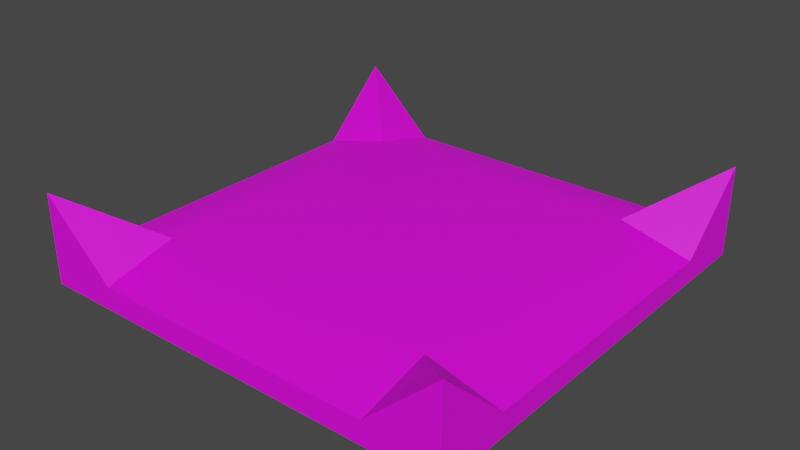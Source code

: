 # Source: SpawnerPlatform.blend  (saved by Blender 3.6.11; exported with 4.5.12 LTS)
import bpy
from mathutils import Matrix  # noqa: F401  (used for matrix-valued properties, if any)

bpy.ops.wm.read_factory_settings(use_empty=True)
scene = bpy.context.scene
scene.name = 'Scene'

# ---- collections
col_collection = bpy.data.collections.new('Collection'); scene.collection.children.link(col_collection)

# ---- images (referenced by path relative to the original .blend; pixels are not part of the script)
import os
ASSET_DIR = os.environ.get("B2B_ASSET_DIR", "")  # directory of the original .blend (textures are referenced by path, not embedded)
HERE = os.path.dirname(os.path.abspath(__file__))  # packed textures are extracted next to this script under _unpacked/

def load_image(name, relpath, width, height, colorspace="sRGB"):
    """Load a texture the original file referenced (path relative to the .blend, or extracted next to this script)."""
    p = next((c for c in (os.path.join(HERE, relpath), os.path.join(ASSET_DIR, relpath)) if relpath and os.path.exists(c)), "")
    if p:
        img = bpy.data.images.load(p, check_existing=True)
        img.name = name
    else:  # same state as the original file: an image datablock whose file is absent (Cycles renders it pink)
        img = bpy.data.images.new(name, width, height)
        img.source = "FILE"
        img.filepath = "//" + (relpath or name)
    img.colorspace_settings.name = colorspace
    return img
img_lowpoly_tex_png = load_image('Lowpoly_tex.png', '_Textures/Lowpoly_tex.png', 1024, 1024, 'sRGB')

# ---- materials (node trees are filled in below, after node groups)
mat_m_spawnerplatform = bpy.data.materials.new('M_SpawnerPlatform')
mat_m_spawnerplatform.use_transparent_shadow = False

# ---- node groups
ng_auto_smooth = bpy.data.node_groups.new('Auto Smooth', 'GeometryNodeTree')
_s = ng_auto_smooth.interface.new_socket(name='Geometry', in_out='OUTPUT', socket_type='NodeSocketGeometry')
_s = ng_auto_smooth.interface.new_socket(name='Geometry', in_out='INPUT', socket_type='NodeSocketGeometry')
_s = ng_auto_smooth.interface.new_socket(name='Angle', in_out='INPUT', socket_type='NodeSocketFloat')
_s.subtype = 'ANGLE'
_s.min_value = 0.0
_s.max_value = 3.142
ng_auto_smooth.is_modifier = True
_N = ng_auto_smooth.nodes; _L = ng_auto_smooth.links
n0 = _N.new('NodeGroupOutput'); n0.name = 'Group Output'; n0.location = (480, -100)
n1 = _N.new('NodeGroupInput'); n1.name = 'Group Input'; n1.location = (-420, -300)
n2 = _N.new('NodeGroupInput'); n2.name = 'Group Input.001'; n2.location = (-60, -100)
n3 = _N.new('GeometryNodeSetShadeSmooth'); n3.name = 'Set Shade Smooth'; n3.location = (120, -100)
n3.domain = 'EDGE'
n4 = _N.new('GeometryNodeSetShadeSmooth'); n4.name = 'Set Shade Smooth.001'; n4.location = (300, -100)
n5 = _N.new('GeometryNodeInputMeshEdgeAngle'); n5.name = 'Edge Angle'; n5.location = (-420, -220)
n6 = _N.new('GeometryNodeInputEdgeSmooth'); n6.name = 'Is Edge Smooth'; n6.location = (-60, -160)
n7 = _N.new('GeometryNodeInputShadeSmooth'); n7.name = 'Is Face Smooth'; n7.location = (-240, -340)
n8 = _N.new('FunctionNodeBooleanMath'); n8.name = 'Boolean Math'; n8.location = (-60, -220)
n9 = _N.new('FunctionNodeCompare'); n9.name = 'Compare'; n9.location = (-240, -180)
n9.operation = 'LESS_EQUAL'
_L.new(n5.outputs[0], n9.inputs[0])
_L.new(n4.outputs[0], n0.inputs[0])
_L.new(n1.outputs[1], n9.inputs[1])
_L.new(n9.outputs[0], n8.inputs[0])
_L.new(n7.outputs[0], n8.inputs[1])
_L.new(n2.outputs[0], n3.inputs[0])
_L.new(n6.outputs[0], n3.inputs[1])
_L.new(n3.outputs[0], n4.inputs[0])
_L.new(n8.outputs[0], n3.inputs[2])
n0.is_active_output = True

# ---- material node trees
mat_m_spawnerplatform.use_nodes = True; mat_m_spawnerplatform.node_tree.nodes.clear()
_N = mat_m_spawnerplatform.node_tree.nodes; _L = mat_m_spawnerplatform.node_tree.links
n0 = _N.new('ShaderNodeBsdfPrincipled'); n0.name = 'Principled BSDF'; n0.location = (10, 300)
n0.distribution = 'GGX'
n0.subsurface_method = 'RANDOM_WALK_SKIN'
n0.inputs[3].default_value = 1.45
n0.inputs[27].default_value = (0.0, 0.0, 0.0, 1.0)
n0.inputs[28].default_value = 1.0
n1 = _N.new('ShaderNodeOutputMaterial'); n1.name = 'Material Output'; n1.location = (300, 300)
n2 = _N.new('ShaderNodeTexImage'); n2.name = 'Image Texture'; n2.location = (-294, 278)
n2.image = img_lowpoly_tex_png
_L.new(n0.outputs[0], n1.inputs[0])
_L.new(n2.outputs[0], n0.inputs[0])
n1.is_active_output = True

# ---- world
world_world = bpy.data.worlds.new('World'); scene.world = world_world
world_world.use_nodes = True; world_world.node_tree.nodes.clear()
_N = world_world.node_tree.nodes; _L = world_world.node_tree.links
n0 = _N.new('ShaderNodeOutputWorld'); n0.name = 'World Output'; n0.location = (300, 300)
n1 = _N.new('ShaderNodeBackground'); n1.name = 'Background'; n1.location = (10, 300)
n1.inputs[0].default_value = (0.05088, 0.05088, 0.05088, 1.0)
_L.new(n1.outputs[0], n0.inputs[0])
n0.is_active_output = True
world_world.color = (0.05088, 0.05088, 0.05088)
world_world.use_sun_shadow = False
world_world.sun_shadow_jitter_overblur = 0.0

# ---- meshes
me_spawnerplatform = bpy.data.meshes.new('SpawnerPlatform')
me_spawnerplatform.from_pydata([(-1.255, -1.255, -0.2415), (-1.255, -1.255, 0.2825), (-1.255, 1.255, -0.2415), (-1.255, 1.255, 0.2825), (1.255, -1.255, -0.2415), (1.255, -1.255, 0.2825), (1.255, 1.255, -0.2415), (1.255, 1.255, 0.2825), (0.8366, 1.255, -0.2415), (-0.8366, 1.255, -0.2415), (-0.8366, 1.255, -0.1084), (0.8366, 1.255, -0.1084), (-0.8366, -1.255, -0.2415), (0.8366, -1.255, -0.2415), (0.8366, -1.255, -0.1084), (-0.8366, -1.255, -0.1084), (-1.255, 0.8366, -0.2415), (-1.255, -0.8366, -0.2415), (-1.255, -0.8366, -0.1084), (-1.255, 0.8366, -0.1084), (1.255, -0.8366, -0.2415), (1.255, 0.8366, -0.2415), (1.255, 0.8366, -0.1084), (1.255, -0.8366, -0.1084), (0.8366, 0.8366, 0.0), (0.8366, -0.8366, 0.0), (-0.8366, 0.8366, 0.0), (-0.8366, -0.8366, 0.0)], [], [(16, 19, 3, 2), (8, 11, 7, 6), (20, 23, 5, 4), (12, 15, 1, 0), (27, 18, 1), (25, 14, 5), (25, 27, 15, 14), (4, 5, 14, 13), (13, 14, 15, 12), (2, 3, 10, 9), (9, 10, 11, 8), (11, 10, 26, 24), (24, 26, 27, 25), (7, 11, 24), (22, 24, 25, 23), (3, 19, 26), (26, 19, 18, 27), (6, 7, 22, 21), (21, 22, 23, 20), (0, 1, 18, 17), (17, 18, 19, 16), (10, 3, 26), (22, 7, 24), (23, 25, 5), (15, 27, 1)])
me_spawnerplatform.polygons.foreach_set('use_smooth', [True] * 25)
_uv = me_spawnerplatform.uv_layers.new(name='UVMap')
_uv.uv.foreach_set('vector', [0.8775, 0.2105, 0.8767, 0.2105, 0.8741, 0.2078, 0.8775, 0.2078, 0.881, 0.2105, 0.8801, 0.2105, 0.8775, 0.2078, 0.881, 0.2078, 0.8845, 0.2105, 0.8836, 0.2105, 0.881, 0.2078, 0.8845, 0.2078, 0.888, 0.2105, 0.8871, 0.2105, 0.8845, 0.2078, 0.888, 0.2078, 0.8602, 0.2105, 0.8574, 0.2105, 0.8574, 0.2078, 0.8713, 0.2105, 0.8713, 0.2078, 0.8741, 0.2078, 0.8713, 0.2105, 0.8602, 0.2105, 0.8602, 0.2078, 0.8713, 0.2078, 0.888, 0.2244, 0.8845, 0.2244, 0.8871, 0.2216, 0.888, 0.2216, 0.888, 0.2216, 0.8871, 0.2216, 0.8871, 0.2105, 0.888, 0.2105, 0.881, 0.2244, 0.8775, 0.2244, 0.8801, 0.2216, 0.881, 0.2216, 0.881, 0.2216, 0.8801, 0.2216, 0.8801, 0.2105, 0.881, 0.2105, 0.8713, 0.2244, 0.8602, 0.2244, 0.8602, 0.2216, 0.8713, 0.2216, 0.8713, 0.2216, 0.8602, 0.2216, 0.8602, 0.2105, 0.8713, 0.2105, 0.8741, 0.2244, 0.8713, 0.2244, 0.8713, 0.2216, 0.8741, 0.2216, 0.8713, 0.2216, 0.8713, 0.2105, 0.8741, 0.2105, 0.8574, 0.2244, 0.8574, 0.2216, 0.8602, 0.2216, 0.8602, 0.2216, 0.8574, 0.2216, 0.8574, 0.2105, 0.8602, 0.2105, 0.8845, 0.2244, 0.881, 0.2244, 0.8836, 0.2216, 0.8845, 0.2216, 0.8845, 0.2216, 0.8836, 0.2216, 0.8836, 0.2105, 0.8845, 0.2105, 0.8775, 0.2244, 0.8741, 0.2244, 0.8767, 0.2216, 0.8775, 0.2216, 0.8775, 0.2216, 0.8767, 0.2216, 0.8767, 0.2105, 0.8775, 0.2105, 0.8602, 0.2244, 0.8574, 0.2244, 0.8602, 0.2216, 0.8741, 0.2216, 0.8741, 0.2244, 0.8713, 0.2216, 0.8741, 0.2105, 0.8713, 0.2105, 0.8741, 0.2078, 0.8602, 0.2078, 0.8602, 0.2105, 0.8574, 0.2078])
me_spawnerplatform.materials.append(mat_m_spawnerplatform)
me_spawnerplatform.update()

# ---- objects
ob_spawnerplatform = bpy.data.objects.new('SpawnerPlatform', me_spawnerplatform)

# ---- transforms, parenting, visibility, modifiers, constraints
ob_spawnerplatform.location = (0.0, 0.0, 0.1644)
_m = ob_spawnerplatform.modifiers.new('Auto Smooth', 'NODES')
_m.node_group = ng_auto_smooth
_gi = [s.identifier for s in ng_auto_smooth.interface.items_tree if s.item_type == 'SOCKET' and s.in_out == 'INPUT']
_m[_gi[1]] = 0.5236  # Angle

# ---- collection membership
col_collection.objects.link(ob_spawnerplatform)

# ---- scene / render settings (as saved in the file)
scene.frame_start = 1; scene.frame_end = 250; scene.frame_set(1)
scene.render.engine = 'BLENDER_EEVEE_NEXT'
scene.cycles.sampling_pattern = 'TABULATED_SOBOL'
scene.view_settings.view_transform = 'Filmic'
bpy.context.view_layer.update()

# ---- added for rendering (the .blend has no active camera and no usable light): camera, sun
cam_auto = bpy.data.cameras.new('AutoCamera')
cam_auto.lens = 50.0
cam_auto.sensor_width = 36.0
cam_auto.clip_end = 1000.0
ob_auto_camera = bpy.data.objects.new('AutoCamera', cam_auto)
scene.collection.objects.link(ob_auto_camera)
ob_auto_camera.location = (3.31972, -3.98366, 2.84068)
ob_auto_camera.rotation_euler = (1.09748, -7.21219e-08, 0.694738)
scene.camera = ob_auto_camera
light_auto_sun = bpy.data.lights.new('AutoSun', 'SUN')
light_auto_sun.energy = 3.0
light_auto_sun.angle = 0.0523599
ob_auto_sun = bpy.data.objects.new('AutoSun', light_auto_sun)
scene.collection.objects.link(ob_auto_sun)
ob_auto_sun.rotation_euler = (0.872665, 0.174533, 0.523599)
bpy.context.view_layer.update()
